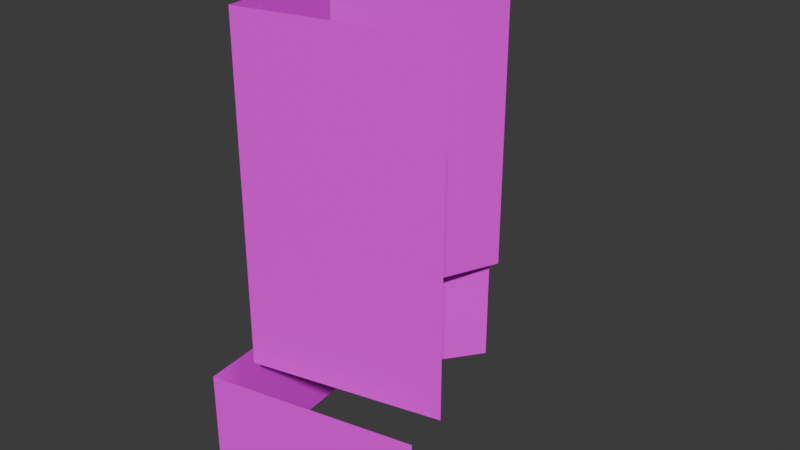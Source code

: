 # Source: 5R.blend  (saved by Blender 4.0.36; exported with 4.5.12 LTS)
import bpy
from mathutils import Matrix  # noqa: F401  (used for matrix-valued properties, if any)

bpy.ops.wm.read_factory_settings(use_empty=True)
scene = bpy.context.scene
scene.name = 'Scene'

# ---- collections
col_collection = bpy.data.collections.new('Collection'); scene.collection.children.link(col_collection)

# ---- images (referenced by path relative to the original .blend; pixels are not part of the script)
import os
ASSET_DIR = os.environ.get("B2B_ASSET_DIR", "")  # directory of the original .blend (textures are referenced by path, not embedded)
HERE = os.path.dirname(os.path.abspath(__file__))  # packed textures are extracted next to this script under _unpacked/

def load_image(name, relpath, width, height, colorspace="sRGB"):
    """Load a texture the original file referenced (path relative to the .blend, or extracted next to this script)."""
    p = next((c for c in (os.path.join(HERE, relpath), os.path.join(ASSET_DIR, relpath)) if relpath and os.path.exists(c)), "")
    if p:
        img = bpy.data.images.load(p, check_existing=True)
        img.name = name
    else:  # same state as the original file: an image datablock whose file is absent (Cycles renders it pink)
        img = bpy.data.images.new(name, width, height)
        img.source = "FILE"
        img.filepath = "//" + (relpath or name)
    img.colorspace_settings.name = colorspace
    return img
img_preparetemp_24p_0_png = load_image('PrepareTemp-24p-0.png', 'PrepareTemp-24p-0.png', 1024, 1024, 'sRGB')
img_preparetemp_24p_1_png = load_image('PrepareTemp-24p-1.png', 'PrepareTemp-24p-1.png', 1024, 1024, 'sRGB')
img_preparetemp_25p_0_png = load_image('PrepareTemp-25p-0.png', 'PrepareTemp-25p-0.png', 1024, 1024, 'sRGB')
img_preparetemp_26p_0_png = load_image('PrepareTemp-26p-0.png', 'PrepareTemp-26p-0.png', 1024, 1024, 'sRGB')

# ---- materials (node trees are filled in below, after node groups)
mat_021 = bpy.data.materials.new('マテリアル.021')
mat_021.use_transparent_shadow = False
mat_031 = bpy.data.materials.new('マテリアル.031')
mat_031.use_transparent_shadow = False
mat_032 = bpy.data.materials.new('マテリアル.032')
mat_032.use_transparent_shadow = False
mat_033 = bpy.data.materials.new('マテリアル.033')
mat_033.use_transparent_shadow = False

# ---- material node trees
mat_021.use_nodes = True; mat_021.node_tree.nodes.clear()
_N = mat_021.node_tree.nodes; _L = mat_021.node_tree.links
n0 = _N.new('ShaderNodeBsdfPrincipled'); n0.name = 'プリンシプルBSDF'; n0.location = (10, 300)
n0.inputs[3].default_value = 1.45
n1 = _N.new('ShaderNodeOutputMaterial'); n1.name = 'マテリアル出力'; n1.location = (300, 300)
n2 = _N.new('ShaderNodeTexImage'); n2.name = '画像テクスチャ'; n2.location = (-280, 275)
n2.image = img_preparetemp_24p_0_png
_L.new(n0.outputs[0], n1.inputs[0])
_L.new(n2.outputs[0], n0.inputs[0])
n1.is_active_output = True
mat_031.use_nodes = True; mat_031.node_tree.nodes.clear()
_N = mat_031.node_tree.nodes; _L = mat_031.node_tree.links
n0 = _N.new('ShaderNodeBsdfPrincipled'); n0.name = 'プリンシプルBSDF'; n0.location = (10, 300)
n0.inputs[3].default_value = 1.45
n1 = _N.new('ShaderNodeOutputMaterial'); n1.name = 'マテリアル出力'; n1.location = (300, 300)
n2 = _N.new('ShaderNodeTexImage'); n2.name = '画像テクスチャ'; n2.location = (-280, 275)
n2.image = img_preparetemp_24p_1_png
_L.new(n0.outputs[0], n1.inputs[0])
_L.new(n2.outputs[0], n0.inputs[0])
n1.is_active_output = True
mat_032.use_nodes = True; mat_032.node_tree.nodes.clear()
_N = mat_032.node_tree.nodes; _L = mat_032.node_tree.links
n0 = _N.new('ShaderNodeBsdfPrincipled'); n0.name = 'プリンシプルBSDF'; n0.location = (10, 300)
n0.inputs[3].default_value = 1.45
n1 = _N.new('ShaderNodeOutputMaterial'); n1.name = 'マテリアル出力'; n1.location = (300, 300)
n2 = _N.new('ShaderNodeTexImage'); n2.name = '画像テクスチャ'; n2.location = (-280, 275)
n2.image = img_preparetemp_25p_0_png
_L.new(n0.outputs[0], n1.inputs[0])
_L.new(n2.outputs[0], n0.inputs[0])
n1.is_active_output = True
mat_033.use_nodes = True; mat_033.node_tree.nodes.clear()
_N = mat_033.node_tree.nodes; _L = mat_033.node_tree.links
n0 = _N.new('ShaderNodeBsdfPrincipled'); n0.name = 'プリンシプルBSDF'; n0.location = (10, 300)
n0.inputs[3].default_value = 1.45
n1 = _N.new('ShaderNodeOutputMaterial'); n1.name = 'マテリアル出力'; n1.location = (300, 300)
n2 = _N.new('ShaderNodeTexImage'); n2.name = '画像テクスチャ'; n2.location = (-280, 275)
n2.image = img_preparetemp_26p_0_png
_L.new(n0.outputs[0], n1.inputs[0])
_L.new(n2.outputs[0], n0.inputs[0])
n1.is_active_output = True

# ---- world
world_world = bpy.data.worlds.new('World'); scene.world = world_world
world_world.use_nodes = True; world_world.node_tree.nodes.clear()
_N = world_world.node_tree.nodes; _L = world_world.node_tree.links
n0 = _N.new('ShaderNodeOutputWorld'); n0.name = 'World Output'; n0.location = (300, 300)
n1 = _N.new('ShaderNodeBackground'); n1.name = 'Background'; n1.location = (10, 300)
n1.inputs[0].default_value = (0.05088, 0.05088, 0.05088, 1.0)
_L.new(n1.outputs[0], n0.inputs[0])
n0.is_active_output = True
world_world.color = (0.05088, 0.05088, 0.05088)
world_world.use_sun_shadow = False
world_world.sun_shadow_jitter_overblur = 0.0

# ---- meshes
me_026 = bpy.data.meshes.new('立方体.026')
me_026.from_pydata([(-7.583, -72.68, -1.0), (21.46, 0.5928, -1.0), (38.97, -72.68, -1.0), (-3.489, -22.77, -1.0), (-7.583, -72.68, 26.65), (21.46, 0.5928, 26.65), (38.97, -72.68, 26.65), (-3.489, -22.77, 26.65), (-3.145, -64.42, 103.6), (24.25, -0.4051, 103.6), (40.28, -63.3, 103.6), (0.2743, -35.9, 103.6), (-3.145, -64.42, 26.65), (24.25, -0.4051, 26.65), (40.28, -63.3, 26.65), (0.2743, -35.9, 26.65)], [], [(0, 4, 7, 3), (2, 6, 4, 0), (3, 7, 5, 1), (15, 11, 9, 13), (14, 10, 8, 12), (12, 8, 11, 15)])
me_026.polygons.foreach_set('material_index', [3, 3, 3, 0, 2, 1])
_uv = me_026.uv_layers.new(name='UVマップ')
_uv.uv.foreach_set('vector', [1.002, -0.001748, 1.002, 1.002, 0.001897, 1.002, 0.001897, -0.001748, 0.9982, 0.001793, 0.9982, 0.9982, -0.001638, 0.9982, -0.001638, 0.001793, 0.9994, 0.0006478, 0.9994, 0.9994, -0.0004678, 0.9994, -0.0004677, 0.0006477, 1.0, 9.23e-05, 1.0, 0.9469, 9.245e-05, 0.9469, 9.221e-05, 9.233e-05, 0.9999, 9.414e-05, 0.9999, 1.001, 9.406e-05, 1.001, 9.406e-05, 9.419e-05, 0.9031, 0.005979, 0.9031, 0.9619, 8.631e-05, 0.9619, 8.631e-05, 0.005979])
me_026.materials.append(mat_021)
me_026.materials.append(mat_031)
me_026.materials.append(mat_032)
me_026.materials.append(mat_033)
me_026.update()

# ---- objects
ob_026 = bpy.data.objects.new('立方体.026', me_026)

# ---- transforms, parenting, visibility, modifiers, constraints
ob_026.location = (-3.965, 72.8, 2.201)
ob_026.rotation_euler = (0.0, -0.0, 0.1934)

# ---- collection membership
col_collection.objects.link(ob_026)

# ---- scene / render settings (as saved in the file)
scene.frame_start = 1; scene.frame_end = 250; scene.frame_set(1)
scene.render.engine = 'BLENDER_EEVEE_NEXT'
scene.cycles.sampling_pattern = 'TABULATED_SOBOL'
bpy.context.view_layer.update()

# ---- added for rendering (the .blend has no active camera and no usable light): camera, sun
cam_auto = bpy.data.cameras.new('AutoCamera')
cam_auto.lens = 50.0
cam_auto.sensor_width = 36.0
cam_auto.clip_end = 2366.78
ob_auto_camera = bpy.data.objects.new('AutoCamera', cam_auto)
scene.collection.objects.link(ob_auto_camera)
ob_auto_camera.location = (153.864, -121.262, 161.387)
ob_auto_camera.rotation_euler = (1.09748, -7.21219e-08, 0.694738)
scene.camera = ob_auto_camera
light_auto_sun = bpy.data.lights.new('AutoSun', 'SUN')
light_auto_sun.energy = 3.0
light_auto_sun.angle = 0.0523599
ob_auto_sun = bpy.data.objects.new('AutoSun', light_auto_sun)
scene.collection.objects.link(ob_auto_sun)
ob_auto_sun.rotation_euler = (0.872665, 0.174533, 0.523599)
bpy.context.view_layer.update()
